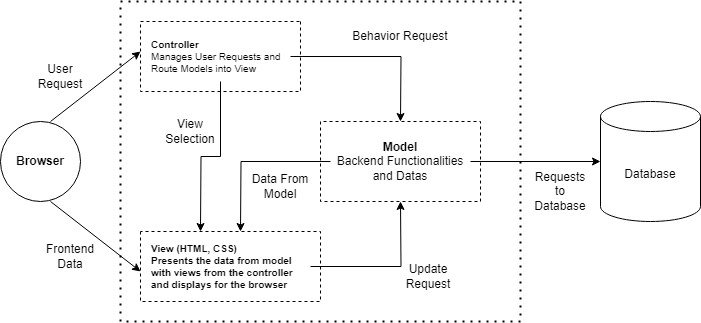

The diagram above was exported from draw.io. Its source (the exported page's mxGraphModel, read from the mxfile embedded in the PNG):
<mxGraphModel dx="1050" dy="522" grid="1" gridSize="10" guides="1" tooltips="1" connect="1" arrows="1" fold="1" page="1" pageScale="1" pageWidth="827" pageHeight="1169" math="0" shadow="0">
  <root>
    <mxCell id="0" />
    <mxCell id="1" parent="0" />
    <mxCell id="WQHoDGYPIzTy8hREpeoK-1" value="&lt;b&gt;Browser&lt;/b&gt;" style="ellipse;whiteSpace=wrap;html=1;aspect=fixed;" vertex="1" parent="1">
      <mxGeometry x="80" y="240" width="80" height="80" as="geometry" />
    </mxCell>
    <mxCell id="WQHoDGYPIzTy8hREpeoK-2" value="" style="endArrow=none;dashed=1;html=1;dashPattern=1 3;strokeWidth=2;rounded=0;" edge="1" parent="1">
      <mxGeometry width="50" height="50" relative="1" as="geometry">
        <mxPoint x="600" y="120" as="sourcePoint" />
        <mxPoint x="600" y="120" as="targetPoint" />
        <Array as="points">
          <mxPoint x="600" y="290" />
          <mxPoint x="600" y="440" />
          <mxPoint x="200" y="440" />
          <mxPoint x="200" y="280" />
          <mxPoint x="200" y="120" />
        </Array>
      </mxGeometry>
    </mxCell>
    <mxCell id="WQHoDGYPIzTy8hREpeoK-3" value="" style="endArrow=none;dashed=1;html=1;rounded=0;" edge="1" parent="1">
      <mxGeometry width="50" height="50" relative="1" as="geometry">
        <mxPoint x="380" y="140" as="sourcePoint" />
        <mxPoint x="380" y="140" as="targetPoint" />
        <Array as="points">
          <mxPoint x="380" y="210" />
          <mxPoint x="220" y="210" />
          <mxPoint x="220" y="140" />
        </Array>
      </mxGeometry>
    </mxCell>
    <mxCell id="WQHoDGYPIzTy8hREpeoK-15" style="edgeStyle=orthogonalEdgeStyle;rounded=0;orthogonalLoop=1;jettySize=auto;html=1;" edge="1" parent="1" source="WQHoDGYPIzTy8hREpeoK-4">
      <mxGeometry relative="1" as="geometry">
        <mxPoint x="280" y="350" as="targetPoint" />
      </mxGeometry>
    </mxCell>
    <mxCell id="WQHoDGYPIzTy8hREpeoK-17" style="edgeStyle=orthogonalEdgeStyle;rounded=0;orthogonalLoop=1;jettySize=auto;html=1;" edge="1" parent="1" source="WQHoDGYPIzTy8hREpeoK-4">
      <mxGeometry relative="1" as="geometry">
        <mxPoint x="480" y="240" as="targetPoint" />
      </mxGeometry>
    </mxCell>
    <mxCell id="WQHoDGYPIzTy8hREpeoK-4" value="&lt;div style=&quot;text-align: left;&quot;&gt;&lt;b style=&quot;font-size: x-small; background-color: initial;&quot;&gt;Controller&lt;/b&gt;&lt;/div&gt;&lt;div style=&quot;text-align: left;&quot;&gt;&lt;span style=&quot;background-color: initial;&quot;&gt;Manages User Requests and Route Models into View&lt;/span&gt;&lt;/div&gt;" style="text;html=1;align=center;verticalAlign=middle;whiteSpace=wrap;rounded=0;fontSize=10;" vertex="1" parent="1">
      <mxGeometry x="230" y="150" width="140" height="50" as="geometry" />
    </mxCell>
    <mxCell id="WQHoDGYPIzTy8hREpeoK-19" style="edgeStyle=orthogonalEdgeStyle;rounded=0;orthogonalLoop=1;jettySize=auto;html=1;" edge="1" parent="1" source="WQHoDGYPIzTy8hREpeoK-6">
      <mxGeometry relative="1" as="geometry">
        <mxPoint x="480" y="320" as="targetPoint" />
      </mxGeometry>
    </mxCell>
    <mxCell id="WQHoDGYPIzTy8hREpeoK-6" value="&lt;div style=&quot;text-align: left;&quot;&gt;&lt;font size=&quot;1&quot;&gt;&lt;b&gt;View (HTML, CSS)&lt;/b&gt;&lt;/font&gt;&lt;/div&gt;&lt;div style=&quot;text-align: left;&quot;&gt;&lt;font size=&quot;1&quot;&gt;&lt;b&gt;Presents the data from model with views from the controller and displays for the browser&lt;/b&gt;&lt;/font&gt;&lt;/div&gt;" style="text;html=1;align=center;verticalAlign=middle;whiteSpace=wrap;rounded=0;fontSize=10;" vertex="1" parent="1">
      <mxGeometry x="230" y="350" width="160" height="70" as="geometry" />
    </mxCell>
    <mxCell id="WQHoDGYPIzTy8hREpeoK-7" value="" style="endArrow=none;dashed=1;html=1;rounded=0;" edge="1" parent="1">
      <mxGeometry width="50" height="50" relative="1" as="geometry">
        <mxPoint x="220" y="350" as="sourcePoint" />
        <mxPoint x="220" y="350" as="targetPoint" />
        <Array as="points">
          <mxPoint x="220" y="420" />
          <mxPoint x="270" y="420" />
          <mxPoint x="360" y="420" />
          <mxPoint x="400" y="420" />
          <mxPoint x="400" y="400" />
          <mxPoint x="400" y="350" />
        </Array>
      </mxGeometry>
    </mxCell>
    <mxCell id="WQHoDGYPIzTy8hREpeoK-8" value="" style="endArrow=none;dashed=1;html=1;rounded=0;" edge="1" parent="1">
      <mxGeometry width="50" height="50" relative="1" as="geometry">
        <mxPoint x="400" y="240" as="sourcePoint" />
        <mxPoint x="400" y="240" as="targetPoint" />
        <Array as="points">
          <mxPoint x="400" y="320" />
          <mxPoint x="560" y="320" />
          <mxPoint x="560" y="240" />
        </Array>
      </mxGeometry>
    </mxCell>
    <mxCell id="WQHoDGYPIzTy8hREpeoK-16" style="edgeStyle=orthogonalEdgeStyle;rounded=0;orthogonalLoop=1;jettySize=auto;html=1;" edge="1" parent="1" source="WQHoDGYPIzTy8hREpeoK-13">
      <mxGeometry relative="1" as="geometry">
        <mxPoint x="320" y="350" as="targetPoint" />
      </mxGeometry>
    </mxCell>
    <mxCell id="WQHoDGYPIzTy8hREpeoK-27" style="edgeStyle=orthogonalEdgeStyle;rounded=0;orthogonalLoop=1;jettySize=auto;html=1;" edge="1" parent="1" source="WQHoDGYPIzTy8hREpeoK-13" target="WQHoDGYPIzTy8hREpeoK-21">
      <mxGeometry relative="1" as="geometry" />
    </mxCell>
    <mxCell id="WQHoDGYPIzTy8hREpeoK-13" value="&lt;b&gt;Model&lt;/b&gt;&lt;br&gt;Backend Functionalities and Datas" style="text;html=1;align=center;verticalAlign=middle;whiteSpace=wrap;rounded=0;" vertex="1" parent="1">
      <mxGeometry x="410" y="250" width="140" height="60" as="geometry" />
    </mxCell>
    <mxCell id="WQHoDGYPIzTy8hREpeoK-21" value="Database" style="shape=cylinder3;whiteSpace=wrap;html=1;boundedLbl=1;backgroundOutline=1;size=15;" vertex="1" parent="1">
      <mxGeometry x="680" y="220" width="100" height="120" as="geometry" />
    </mxCell>
    <mxCell id="WQHoDGYPIzTy8hREpeoK-22" value="Behavior Request" style="text;html=1;align=center;verticalAlign=middle;whiteSpace=wrap;rounded=0;" vertex="1" parent="1">
      <mxGeometry x="422" y="140" width="116" height="30" as="geometry" />
    </mxCell>
    <mxCell id="WQHoDGYPIzTy8hREpeoK-23" value="View Selection" style="text;html=1;align=center;verticalAlign=middle;whiteSpace=wrap;rounded=0;" vertex="1" parent="1">
      <mxGeometry x="230" y="230" width="80" height="40" as="geometry" />
    </mxCell>
    <mxCell id="WQHoDGYPIzTy8hREpeoK-24" value="Data From Model" style="text;html=1;align=center;verticalAlign=middle;whiteSpace=wrap;rounded=0;" vertex="1" parent="1">
      <mxGeometry x="330" y="290" width="60" height="30" as="geometry" />
    </mxCell>
    <mxCell id="WQHoDGYPIzTy8hREpeoK-26" value="Update Request" style="text;html=1;align=center;verticalAlign=middle;whiteSpace=wrap;rounded=0;" vertex="1" parent="1">
      <mxGeometry x="478" y="380" width="60" height="30" as="geometry" />
    </mxCell>
    <mxCell id="WQHoDGYPIzTy8hREpeoK-28" value="Requests to Database" style="text;html=1;align=center;verticalAlign=middle;whiteSpace=wrap;rounded=0;" vertex="1" parent="1">
      <mxGeometry x="610" y="270" width="60" height="80" as="geometry" />
    </mxCell>
    <mxCell id="WQHoDGYPIzTy8hREpeoK-31" value="" style="endArrow=classic;html=1;rounded=0;" edge="1" parent="1">
      <mxGeometry width="50" height="50" relative="1" as="geometry">
        <mxPoint x="130" y="240" as="sourcePoint" />
        <mxPoint x="220" y="170" as="targetPoint" />
      </mxGeometry>
    </mxCell>
    <mxCell id="WQHoDGYPIzTy8hREpeoK-32" value="User Request" style="text;html=1;align=center;verticalAlign=middle;whiteSpace=wrap;rounded=0;" vertex="1" parent="1">
      <mxGeometry x="110" y="180" width="60" height="30" as="geometry" />
    </mxCell>
    <mxCell id="WQHoDGYPIzTy8hREpeoK-33" value="" style="endArrow=classic;html=1;rounded=0;" edge="1" parent="1">
      <mxGeometry width="50" height="50" relative="1" as="geometry">
        <mxPoint x="130" y="320" as="sourcePoint" />
        <mxPoint x="220" y="390" as="targetPoint" />
      </mxGeometry>
    </mxCell>
    <mxCell id="WQHoDGYPIzTy8hREpeoK-34" value="Frontend Data" style="text;html=1;align=center;verticalAlign=middle;whiteSpace=wrap;rounded=0;" vertex="1" parent="1">
      <mxGeometry x="120" y="360" width="60" height="30" as="geometry" />
    </mxCell>
  </root>
</mxGraphModel>